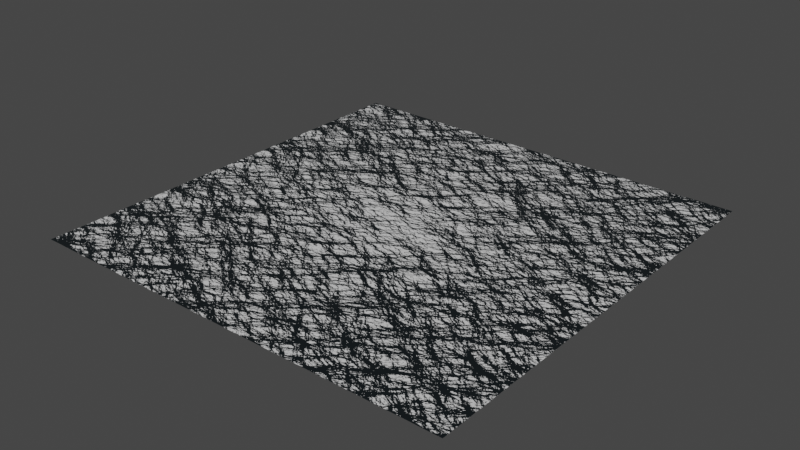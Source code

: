 # Source: ocean_mod.blend  (saved by Blender 3.4.6; exported with 4.5.12 LTS)
import bpy
from mathutils import Matrix  # noqa: F401  (used for matrix-valued properties, if any)

bpy.ops.wm.read_factory_settings(use_empty=True)
scene = bpy.context.scene
scene.name = 'Scene'

# ---- collections
col_collection = bpy.data.collections.new('Collection'); scene.collection.children.link(col_collection)

# ---- materials (node trees are filled in below, after node groups)
mat_material_001 = bpy.data.materials.new('Material.001')
mat_material_001.use_transparent_shadow = False

# ---- material node trees
mat_material_001.use_nodes = True; mat_material_001.node_tree.nodes.clear()
_N = mat_material_001.node_tree.nodes; _L = mat_material_001.node_tree.links
n0 = _N.new('ShaderNodeOutputMaterial'); n0.name = 'Material Output'; n0.location = (1077, 268)
n1 = _N.new('ShaderNodeBsdfPrincipled'); n1.name = 'Principled BSDF'; n1.location = (-140, 282)
n1.distribution = 'GGX'
n1.subsurface_method = 'RANDOM_WALK_SKIN'
n1.inputs[0].default_value = (0.009134, 0.02029, 0.02843, 1.0)
n1.inputs[2].default_value = 0.0
n1.inputs[3].default_value = 1.333
n1.inputs[18].default_value = 1.0
n1.inputs[27].default_value = (0.0, 0.0, 0.0, 1.0)
n1.inputs[28].default_value = 1.0
n2 = _N.new('ShaderNodeBsdfPrincipled'); n2.name = 'Principled BSDF.001'; n2.location = (189, 192)
n2.distribution = 'GGX'
n2.subsurface_method = 'RANDOM_WALK_SKIN'
n2.inputs[3].default_value = 1.45
n2.inputs[27].default_value = (0.0, 0.0, 0.0, 1.0)
n2.inputs[28].default_value = 1.0
n3 = _N.new('ShaderNodeMixShader'); n3.name = 'Mix Shader'; n3.location = (645, 501)
n4 = _N.new('ShaderNodeAttribute'); n4.name = 'Attribute'; n4.location = (-123, 769)
n4.attribute_name = 'foam'
n5 = _N.new('ShaderNodeMath'); n5.name = 'Math'; n5.location = (105, 739)
n5.operation = 'MULTIPLY'
n5.inputs[1].default_value = 1.5
n6 = _N.new('ShaderNodeValToRGB'); n6.name = 'ColorRamp'; n6.location = (325, 710)
while len(n6.color_ramp.elements) > 1: n6.color_ramp.elements.remove(n6.color_ramp.elements[-1])
n6.color_ramp.elements[0].position = 0.2647; n6.color_ramp.elements[0].color = (1.0, 1.0, 1.0, 1.0)
_e = n6.color_ramp.elements.new(0.9882); _e.color = (0.0, 0.0, 0.0, 1.0)
_L.new(n6.outputs[0], n3.inputs[0])
_L.new(n1.outputs[0], n3.inputs[1])
_L.new(n2.outputs[0], n3.inputs[2])
_L.new(n3.outputs[0], n0.inputs[0])
_L.new(n4.outputs[2], n5.inputs[0])
_L.new(n5.outputs[0], n6.inputs[0])
n0.is_active_output = True

# ---- world
world_world = bpy.data.worlds.new('World'); scene.world = world_world
world_world.use_nodes = True; world_world.node_tree.nodes.clear()
_N = world_world.node_tree.nodes; _L = world_world.node_tree.links
n0 = _N.new('ShaderNodeOutputWorld'); n0.name = 'World Output'; n0.location = (300, 300)
n1 = _N.new('ShaderNodeBackground'); n1.name = 'Background'; n1.location = (10, 300)
n1.inputs[0].default_value = (0.05088, 0.05088, 0.05088, 1.0)
_L.new(n1.outputs[0], n0.inputs[0])
n0.is_active_output = True
world_world.color = (0.05088, 0.05088, 0.05088)
world_world.use_sun_shadow = False
world_world.sun_shadow_jitter_overblur = 0.0

# ---- meshes
me_plane = bpy.data.meshes.new('Plane')
me_plane.from_pydata([(-1.0, -1.0, 0.0), (1.0, -1.0, 0.0), (-1.0, 1.0, 0.0), (1.0, 1.0, 0.0)], [], [(0, 1, 3, 2)])
_uv = me_plane.uv_layers.new(name='UVMap')
_uv.uv.foreach_set('vector', [0.0, 0.0, 1.0, 0.0, 1.0, 1.0, 0.0, 1.0])
me_plane.materials.append(mat_material_001)
me_plane.update()

# ---- objects
ob_plane = bpy.data.objects.new('Plane', me_plane)

# ---- transforms, parenting, visibility, modifiers, constraints
ob_plane.location = (0.0, 0.0, 0.0)
_m = ob_plane.modifiers.new('Ocean', 'OCEAN')
_m.use_foam = True
_m.resolution = 32
_m.viewport_resolution = 24
_m.spatial_size = 5000
_m.wave_scale_min = 0.1
_m.wave_alignment = 0.4
_m.wave_direction = 1.571
_m.wave_scale = 2.1
_m.foam_layer_name = 'foam'
_m.choppiness = 1.5
_m.filepath = 'C:/Users/Oscar/AppData/Local/Temp/blender_a04836/cache_ocean'

# ---- collection membership
col_collection.objects.link(ob_plane)

# ---- scene / render settings (as saved in the file)
scene.frame_start = 1; scene.frame_end = 250; scene.frame_set(1)
scene.render.engine = 'BLENDER_EEVEE_NEXT'
scene.cycles.sampling_pattern = 'TABULATED_SOBOL'
scene.cycles.use_light_tree = False
scene.view_settings.view_transform = 'Filmic'
bpy.context.view_layer.update()

# ---- added for rendering (the .blend has no active camera and no usable light): camera, sun
cam_auto = bpy.data.cameras.new('AutoCamera')
cam_auto.lens = 50.0
cam_auto.sensor_width = 36.0
cam_auto.clip_end = 114869.0
ob_auto_camera = bpy.data.objects.new('AutoCamera', cam_auto)
scene.collection.objects.link(ob_auto_camera)
ob_auto_camera.location = (6545.33, -7854.15, 5236.31)
ob_auto_camera.rotation_euler = (1.09748, -7.21219e-08, 0.694738)
scene.camera = ob_auto_camera
light_auto_sun = bpy.data.lights.new('AutoSun', 'SUN')
light_auto_sun.energy = 3.0
light_auto_sun.angle = 0.0523599
ob_auto_sun = bpy.data.objects.new('AutoSun', light_auto_sun)
scene.collection.objects.link(ob_auto_sun)
ob_auto_sun.rotation_euler = (0.872665, 0.174533, 0.523599)
bpy.context.view_layer.update()
